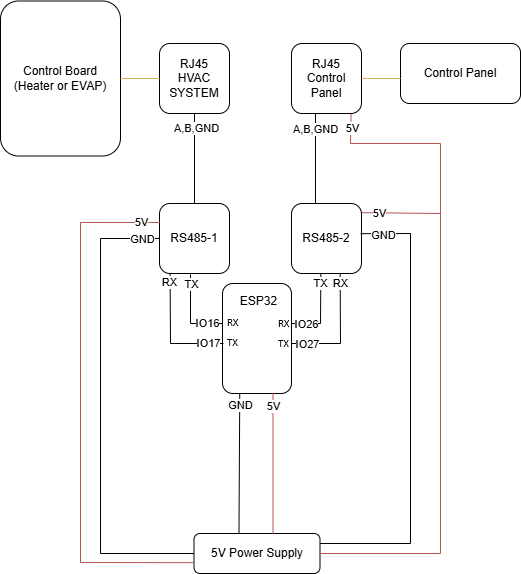

The diagram above was exported from draw.io. Its source (the exported page's mxGraphModel, read from the mxfile embedded in the PNG):
<mxGraphModel dx="1077" dy="867" grid="1" gridSize="10" guides="1" tooltips="1" connect="1" arrows="1" fold="1" page="1" pageScale="1" pageWidth="827" pageHeight="1169" math="0" shadow="0">
  <root>
    <mxCell id="0" />
    <mxCell id="1" parent="0" />
    <mxCell id="2ZH4kg5bNXYm6rO8wHZW-1" value="ESP32" style="rounded=1;whiteSpace=wrap;html=1;" parent="1" vertex="1">
      <mxGeometry x="362" y="340" width="69" height="110" as="geometry" />
    </mxCell>
    <mxCell id="2ZH4kg5bNXYm6rO8wHZW-2" value="RS485-1" style="rounded=1;whiteSpace=wrap;html=1;" parent="1" vertex="1">
      <mxGeometry x="299" y="260" width="70" height="70" as="geometry" />
    </mxCell>
    <mxCell id="2ZH4kg5bNXYm6rO8wHZW-3" value="RS485-2" style="rounded=1;whiteSpace=wrap;html=1;" parent="1" vertex="1">
      <mxGeometry x="431" y="260" width="70" height="70" as="geometry" />
    </mxCell>
    <mxCell id="2ZH4kg5bNXYm6rO8wHZW-4" value="5V Power Supply" style="rounded=1;whiteSpace=wrap;html=1;" parent="1" vertex="1">
      <mxGeometry x="333.5" y="590" width="126" height="40" as="geometry" />
    </mxCell>
    <mxCell id="2ZH4kg5bNXYm6rO8wHZW-5" value="RJ45&lt;div&gt;HVAC&lt;/div&gt;&lt;div&gt;SYSTEM&lt;/div&gt;" style="rounded=1;whiteSpace=wrap;html=1;" parent="1" vertex="1">
      <mxGeometry x="299" y="100" width="70" height="70" as="geometry" />
    </mxCell>
    <mxCell id="2ZH4kg5bNXYm6rO8wHZW-6" value="RJ45&lt;div&gt;Control&lt;/div&gt;&lt;div&gt;Panel&lt;/div&gt;" style="rounded=1;whiteSpace=wrap;html=1;" parent="1" vertex="1">
      <mxGeometry x="431" y="100" width="70" height="70" as="geometry" />
    </mxCell>
    <mxCell id="2ZH4kg5bNXYm6rO8wHZW-7" value="Control Panel" style="rounded=1;whiteSpace=wrap;html=1;" parent="1" vertex="1">
      <mxGeometry x="540" y="100" width="120" height="60" as="geometry" />
    </mxCell>
    <mxCell id="2ZH4kg5bNXYm6rO8wHZW-8" value="Control Board&lt;div&gt;(Heater or EVAP)&lt;/div&gt;" style="rounded=1;whiteSpace=wrap;html=1;" parent="1" vertex="1">
      <mxGeometry x="140" y="57.5" width="120" height="155" as="geometry" />
    </mxCell>
    <mxCell id="2ZH4kg5bNXYm6rO8wHZW-9" value="" style="endArrow=none;html=1;rounded=0;entryX=0;entryY=0.5;entryDx=0;entryDy=0;fillColor=#fff2cc;strokeColor=#d6b656;" parent="1" target="2ZH4kg5bNXYm6rO8wHZW-5" edge="1">
      <mxGeometry width="50" height="50" relative="1" as="geometry">
        <mxPoint x="260" y="135" as="sourcePoint" />
        <mxPoint x="230" y="100" as="targetPoint" />
      </mxGeometry>
    </mxCell>
    <mxCell id="2ZH4kg5bNXYm6rO8wHZW-12" value="" style="endArrow=none;html=1;rounded=0;exitX=1;exitY=0.5;exitDx=0;exitDy=0;fillColor=#fff2cc;strokeColor=#d6b656;" parent="1" source="2ZH4kg5bNXYm6rO8wHZW-6" edge="1">
      <mxGeometry width="50" height="50" relative="1" as="geometry">
        <mxPoint x="529" y="134.58" as="sourcePoint" />
        <mxPoint x="540" y="135" as="targetPoint" />
      </mxGeometry>
    </mxCell>
    <mxCell id="2ZH4kg5bNXYm6rO8wHZW-13" value="" style="endArrow=none;html=1;rounded=0;exitX=0.5;exitY=0;exitDx=0;exitDy=0;entryX=0.5;entryY=1;entryDx=0;entryDy=0;" parent="1" source="2ZH4kg5bNXYm6rO8wHZW-2" target="2ZH4kg5bNXYm6rO8wHZW-5" edge="1">
      <mxGeometry width="50" height="50" relative="1" as="geometry">
        <mxPoint x="400" y="360" as="sourcePoint" />
        <mxPoint x="450" y="310" as="targetPoint" />
      </mxGeometry>
    </mxCell>
    <mxCell id="2ZH4kg5bNXYm6rO8wHZW-16" value="A,B,GND" style="edgeLabel;html=1;align=center;verticalAlign=middle;resizable=0;points=[];" parent="2ZH4kg5bNXYm6rO8wHZW-13" vertex="1" connectable="0">
      <mxGeometry x="0.163" y="-1" relative="1" as="geometry">
        <mxPoint y="-24" as="offset" />
      </mxGeometry>
    </mxCell>
    <mxCell id="2ZH4kg5bNXYm6rO8wHZW-17" value="" style="endArrow=none;html=1;rounded=0;entryX=0.5;entryY=1;entryDx=0;entryDy=0;exitX=0.5;exitY=0;exitDx=0;exitDy=0;" parent="1" edge="1">
      <mxGeometry width="50" height="50" relative="1" as="geometry">
        <mxPoint x="455" y="260" as="sourcePoint" />
        <mxPoint x="455" y="170" as="targetPoint" />
      </mxGeometry>
    </mxCell>
    <mxCell id="2ZH4kg5bNXYm6rO8wHZW-18" value="A,B,GND" style="edgeLabel;html=1;align=center;verticalAlign=middle;resizable=0;points=[];" parent="2ZH4kg5bNXYm6rO8wHZW-17" vertex="1" connectable="0">
      <mxGeometry x="0.2185" y="-1" relative="1" as="geometry">
        <mxPoint x="-2" y="-20" as="offset" />
      </mxGeometry>
    </mxCell>
    <mxCell id="2ZH4kg5bNXYm6rO8wHZW-19" value="" style="endArrow=none;html=1;rounded=0;entryX=0.5;entryY=1;entryDx=0;entryDy=0;exitX=0.5;exitY=0;exitDx=0;exitDy=0;fillColor=#f8cecc;strokeColor=#b85450;" parent="1" edge="1">
      <mxGeometry width="50" height="50" relative="1" as="geometry">
        <mxPoint x="412.5" y="590" as="sourcePoint" />
        <mxPoint x="412.5" y="450" as="targetPoint" />
      </mxGeometry>
    </mxCell>
    <mxCell id="2ZH4kg5bNXYm6rO8wHZW-54" value="5V" style="edgeLabel;html=1;align=center;verticalAlign=middle;resizable=0;points=[];" parent="2ZH4kg5bNXYm6rO8wHZW-19" vertex="1" connectable="0">
      <mxGeometry x="0.802" y="1" relative="1" as="geometry">
        <mxPoint x="1" y="-2" as="offset" />
      </mxGeometry>
    </mxCell>
    <mxCell id="2ZH4kg5bNXYm6rO8wHZW-21" value="" style="endArrow=none;html=1;rounded=0;exitX=1;exitY=0.5;exitDx=0;exitDy=0;fillColor=#f8cecc;strokeColor=#b85450;" parent="1" source="2ZH4kg5bNXYm6rO8wHZW-4" edge="1">
      <mxGeometry width="50" height="50" relative="1" as="geometry">
        <mxPoint x="400" y="360" as="sourcePoint" />
        <mxPoint x="580" y="610" as="targetPoint" />
      </mxGeometry>
    </mxCell>
    <mxCell id="2ZH4kg5bNXYm6rO8wHZW-23" value="" style="endArrow=none;html=1;rounded=0;fillColor=#f8cecc;strokeColor=#b85450;" parent="1" edge="1">
      <mxGeometry width="50" height="50" relative="1" as="geometry">
        <mxPoint x="580" y="200" as="sourcePoint" />
        <mxPoint x="490" y="200" as="targetPoint" />
      </mxGeometry>
    </mxCell>
    <mxCell id="2ZH4kg5bNXYm6rO8wHZW-24" value="" style="endArrow=none;html=1;rounded=0;fillColor=#f8cecc;strokeColor=#b85450;" parent="1" edge="1">
      <mxGeometry width="50" height="50" relative="1" as="geometry">
        <mxPoint x="580" y="610" as="sourcePoint" />
        <mxPoint x="580" y="200" as="targetPoint" />
      </mxGeometry>
    </mxCell>
    <mxCell id="2ZH4kg5bNXYm6rO8wHZW-27" value="" style="endArrow=none;html=1;rounded=0;entryX=0.294;entryY=1.006;entryDx=0;entryDy=0;entryPerimeter=0;" parent="1" edge="1">
      <mxGeometry width="50" height="50" relative="1" as="geometry">
        <mxPoint x="310" y="400" as="sourcePoint" />
        <mxPoint x="309.58000000000015" y="330.41999999999996" as="targetPoint" />
      </mxGeometry>
    </mxCell>
    <mxCell id="2ZH4kg5bNXYm6rO8wHZW-36" value="RX" style="edgeLabel;html=1;align=center;verticalAlign=middle;resizable=0;points=[];" parent="2ZH4kg5bNXYm6rO8wHZW-27" vertex="1" connectable="0">
      <mxGeometry x="0.7792" y="-1" relative="1" as="geometry">
        <mxPoint x="-2" y="1" as="offset" />
      </mxGeometry>
    </mxCell>
    <mxCell id="2ZH4kg5bNXYm6rO8wHZW-28" value="" style="endArrow=none;html=1;rounded=0;" parent="1" edge="1">
      <mxGeometry width="50" height="50" relative="1" as="geometry">
        <mxPoint x="310" y="400" as="sourcePoint" />
        <mxPoint x="363" y="400" as="targetPoint" />
      </mxGeometry>
    </mxCell>
    <mxCell id="2ZH4kg5bNXYm6rO8wHZW-34" value="IO17" style="edgeLabel;html=1;align=center;verticalAlign=middle;resizable=0;points=[];" parent="2ZH4kg5bNXYm6rO8wHZW-28" vertex="1" connectable="0">
      <mxGeometry x="0.3068" relative="1" as="geometry">
        <mxPoint x="2" y="-1" as="offset" />
      </mxGeometry>
    </mxCell>
    <mxCell id="2ZH4kg5bNXYm6rO8wHZW-31" value="" style="endArrow=none;html=1;rounded=0;entryX=0.294;entryY=1.006;entryDx=0;entryDy=0;entryPerimeter=0;" parent="1" edge="1">
      <mxGeometry width="50" height="50" relative="1" as="geometry">
        <mxPoint x="330" y="380" as="sourcePoint" />
        <mxPoint x="330" y="331" as="targetPoint" />
      </mxGeometry>
    </mxCell>
    <mxCell id="2ZH4kg5bNXYm6rO8wHZW-35" value="TX" style="edgeLabel;html=1;align=center;verticalAlign=middle;resizable=0;points=[];" parent="2ZH4kg5bNXYm6rO8wHZW-31" vertex="1" connectable="0">
      <mxGeometry x="0.691" y="-1" relative="1" as="geometry">
        <mxPoint x="-1" y="1" as="offset" />
      </mxGeometry>
    </mxCell>
    <mxCell id="2ZH4kg5bNXYm6rO8wHZW-32" value="" style="endArrow=none;html=1;rounded=0;entryX=0.043;entryY=0.364;entryDx=0;entryDy=0;entryPerimeter=0;" parent="1" edge="1">
      <mxGeometry width="50" height="50" relative="1" as="geometry">
        <mxPoint x="330" y="380" as="sourcePoint" />
        <mxPoint x="361.967" y="380.03999999999996" as="targetPoint" />
      </mxGeometry>
    </mxCell>
    <mxCell id="2ZH4kg5bNXYm6rO8wHZW-33" value="IO16" style="edgeLabel;html=1;align=center;verticalAlign=middle;resizable=0;points=[];" parent="2ZH4kg5bNXYm6rO8wHZW-32" vertex="1" connectable="0">
      <mxGeometry x="0.3464" y="1" relative="1" as="geometry">
        <mxPoint x="-6" as="offset" />
      </mxGeometry>
    </mxCell>
    <mxCell id="2ZH4kg5bNXYm6rO8wHZW-39" value="" style="endArrow=none;html=1;rounded=0;entryX=0.695;entryY=1.004;entryDx=0;entryDy=0;entryPerimeter=0;" parent="1" target="2ZH4kg5bNXYm6rO8wHZW-3" edge="1">
      <mxGeometry width="50" height="50" relative="1" as="geometry">
        <mxPoint x="480" y="400" as="sourcePoint" />
        <mxPoint x="476.5" y="331" as="targetPoint" />
      </mxGeometry>
    </mxCell>
    <mxCell id="2ZH4kg5bNXYm6rO8wHZW-40" value="RX" style="edgeLabel;html=1;align=center;verticalAlign=middle;resizable=0;points=[];" parent="2ZH4kg5bNXYm6rO8wHZW-39" vertex="1" connectable="0">
      <mxGeometry x="0.691" y="-1" relative="1" as="geometry">
        <mxPoint x="-1" y="-1" as="offset" />
      </mxGeometry>
    </mxCell>
    <mxCell id="2ZH4kg5bNXYm6rO8wHZW-41" value="" style="endArrow=none;html=1;rounded=0;" parent="1" edge="1">
      <mxGeometry width="50" height="50" relative="1" as="geometry">
        <mxPoint x="431" y="400" as="sourcePoint" />
        <mxPoint x="480" y="400" as="targetPoint" />
      </mxGeometry>
    </mxCell>
    <mxCell id="2ZH4kg5bNXYm6rO8wHZW-42" value="IO27" style="edgeLabel;html=1;align=center;verticalAlign=middle;resizable=0;points=[];" parent="2ZH4kg5bNXYm6rO8wHZW-41" vertex="1" connectable="0">
      <mxGeometry x="0.3068" relative="1" as="geometry">
        <mxPoint x="-17" as="offset" />
      </mxGeometry>
    </mxCell>
    <mxCell id="2ZH4kg5bNXYm6rO8wHZW-43" value="" style="endArrow=none;html=1;rounded=0;exitX=1.043;exitY=0.364;exitDx=0;exitDy=0;exitPerimeter=0;" parent="1" edge="1">
      <mxGeometry width="50" height="50" relative="1" as="geometry">
        <mxPoint x="430.967" y="380.03999999999996" as="sourcePoint" />
        <mxPoint x="460" y="380" as="targetPoint" />
      </mxGeometry>
    </mxCell>
    <mxCell id="2ZH4kg5bNXYm6rO8wHZW-44" value="IO26" style="edgeLabel;html=1;align=center;verticalAlign=middle;resizable=0;points=[];" parent="2ZH4kg5bNXYm6rO8wHZW-43" vertex="1" connectable="0">
      <mxGeometry x="0.3464" y="1" relative="1" as="geometry">
        <mxPoint x="-5" y="1" as="offset" />
      </mxGeometry>
    </mxCell>
    <mxCell id="2ZH4kg5bNXYm6rO8wHZW-45" value="" style="endArrow=none;html=1;rounded=0;exitX=0.419;exitY=1.006;exitDx=0;exitDy=0;exitPerimeter=0;" parent="1" edge="1">
      <mxGeometry width="50" height="50" relative="1" as="geometry">
        <mxPoint x="460.33000000000004" y="330.42" as="sourcePoint" />
        <mxPoint x="460" y="380" as="targetPoint" />
      </mxGeometry>
    </mxCell>
    <mxCell id="2ZH4kg5bNXYm6rO8wHZW-46" value="TX" style="edgeLabel;html=1;align=center;verticalAlign=middle;resizable=0;points=[];" parent="2ZH4kg5bNXYm6rO8wHZW-45" vertex="1" connectable="0">
      <mxGeometry x="-0.7011" y="1" relative="1" as="geometry">
        <mxPoint x="-2" y="2" as="offset" />
      </mxGeometry>
    </mxCell>
    <mxCell id="2ZH4kg5bNXYm6rO8wHZW-47" value="" style="endArrow=none;html=1;rounded=0;exitX=0;exitY=0.5;exitDx=0;exitDy=0;" parent="1" edge="1">
      <mxGeometry width="50" height="50" relative="1" as="geometry">
        <mxPoint x="333.5" y="610.0000000000001" as="sourcePoint" />
        <mxPoint x="240" y="610" as="targetPoint" />
      </mxGeometry>
    </mxCell>
    <mxCell id="2ZH4kg5bNXYm6rO8wHZW-48" value="" style="endArrow=none;html=1;rounded=0;" parent="1" edge="1">
      <mxGeometry width="50" height="50" relative="1" as="geometry">
        <mxPoint x="240" y="610" as="sourcePoint" />
        <mxPoint x="240" y="295" as="targetPoint" />
      </mxGeometry>
    </mxCell>
    <mxCell id="2ZH4kg5bNXYm6rO8wHZW-52" value="" style="endArrow=none;html=1;rounded=0;exitX=0.85;exitY=1.007;exitDx=0;exitDy=0;exitPerimeter=0;fillColor=#f8cecc;strokeColor=#b85450;" parent="1" source="2ZH4kg5bNXYm6rO8wHZW-6" edge="1">
      <mxGeometry width="50" height="50" relative="1" as="geometry">
        <mxPoint x="400" y="290" as="sourcePoint" />
        <mxPoint x="490" y="200" as="targetPoint" />
      </mxGeometry>
    </mxCell>
    <mxCell id="2ZH4kg5bNXYm6rO8wHZW-53" value="5V" style="edgeLabel;html=1;align=center;verticalAlign=middle;resizable=0;points=[];" parent="2ZH4kg5bNXYm6rO8wHZW-52" vertex="1" connectable="0">
      <mxGeometry x="-0.4535" y="1" relative="1" as="geometry">
        <mxPoint y="6" as="offset" />
      </mxGeometry>
    </mxCell>
    <mxCell id="2ZH4kg5bNXYm6rO8wHZW-55" value="" style="endArrow=none;html=1;rounded=0;entryX=0;entryY=0.5;entryDx=0;entryDy=0;" parent="1" target="2ZH4kg5bNXYm6rO8wHZW-2" edge="1">
      <mxGeometry width="50" height="50" relative="1" as="geometry">
        <mxPoint x="240" y="295" as="sourcePoint" />
        <mxPoint x="296.69000000000005" y="282.56000000000006" as="targetPoint" />
      </mxGeometry>
    </mxCell>
    <mxCell id="2ZH4kg5bNXYm6rO8wHZW-56" value="GND" style="edgeLabel;html=1;align=center;verticalAlign=middle;resizable=0;points=[];" parent="2ZH4kg5bNXYm6rO8wHZW-55" vertex="1" connectable="0">
      <mxGeometry x="0.3165" y="-1" relative="1" as="geometry">
        <mxPoint x="2" y="-1" as="offset" />
      </mxGeometry>
    </mxCell>
    <mxCell id="2ZH4kg5bNXYm6rO8wHZW-57" value="" style="endArrow=none;html=1;rounded=0;exitX=1;exitY=0.25;exitDx=0;exitDy=0;" parent="1" source="2ZH4kg5bNXYm6rO8wHZW-4" edge="1">
      <mxGeometry width="50" height="50" relative="1" as="geometry">
        <mxPoint x="340" y="460" as="sourcePoint" />
        <mxPoint x="550" y="600" as="targetPoint" />
      </mxGeometry>
    </mxCell>
    <mxCell id="2ZH4kg5bNXYm6rO8wHZW-58" value="" style="endArrow=none;html=1;rounded=0;" parent="1" edge="1">
      <mxGeometry width="50" height="50" relative="1" as="geometry">
        <mxPoint x="550" y="600" as="sourcePoint" />
        <mxPoint x="550" y="290" as="targetPoint" />
      </mxGeometry>
    </mxCell>
    <mxCell id="2ZH4kg5bNXYm6rO8wHZW-59" value="" style="endArrow=none;html=1;rounded=0;exitX=0.988;exitY=0.431;exitDx=0;exitDy=0;exitPerimeter=0;" parent="1" source="2ZH4kg5bNXYm6rO8wHZW-3" edge="1">
      <mxGeometry width="50" height="50" relative="1" as="geometry">
        <mxPoint x="340" y="340" as="sourcePoint" />
        <mxPoint x="550" y="290" as="targetPoint" />
      </mxGeometry>
    </mxCell>
    <mxCell id="2ZH4kg5bNXYm6rO8wHZW-61" value="GND" style="edgeLabel;html=1;align=center;verticalAlign=middle;resizable=0;points=[];" parent="2ZH4kg5bNXYm6rO8wHZW-59" vertex="1" connectable="0">
      <mxGeometry x="-0.6337" y="1" relative="1" as="geometry">
        <mxPoint x="13" y="2" as="offset" />
      </mxGeometry>
    </mxCell>
    <mxCell id="2ZH4kg5bNXYm6rO8wHZW-63" value="" style="endArrow=none;html=1;rounded=0;exitX=0.357;exitY=-0.001;exitDx=0;exitDy=0;exitPerimeter=0;entryX=0.25;entryY=1;entryDx=0;entryDy=0;" parent="1" source="2ZH4kg5bNXYm6rO8wHZW-4" target="2ZH4kg5bNXYm6rO8wHZW-1" edge="1">
      <mxGeometry width="50" height="50" relative="1" as="geometry">
        <mxPoint x="340" y="400" as="sourcePoint" />
        <mxPoint x="390" y="350" as="targetPoint" />
      </mxGeometry>
    </mxCell>
    <mxCell id="2ZH4kg5bNXYm6rO8wHZW-64" value="GND" style="edgeLabel;html=1;align=center;verticalAlign=middle;resizable=0;points=[];" parent="2ZH4kg5bNXYm6rO8wHZW-63" vertex="1" connectable="0">
      <mxGeometry x="0.8347" relative="1" as="geometry">
        <mxPoint as="offset" />
      </mxGeometry>
    </mxCell>
    <mxCell id="2ZH4kg5bNXYm6rO8wHZW-65" value="" style="endArrow=none;html=1;rounded=0;exitX=1.008;exitY=0.131;exitDx=0;exitDy=0;exitPerimeter=0;fillColor=#f8cecc;strokeColor=#b85450;" parent="1" source="2ZH4kg5bNXYm6rO8wHZW-3" edge="1">
      <mxGeometry width="50" height="50" relative="1" as="geometry">
        <mxPoint x="400" y="330" as="sourcePoint" />
        <mxPoint x="580" y="270" as="targetPoint" />
      </mxGeometry>
    </mxCell>
    <mxCell id="2ZH4kg5bNXYm6rO8wHZW-66" value="5V" style="edgeLabel;html=1;align=center;verticalAlign=middle;resizable=0;points=[];" parent="2ZH4kg5bNXYm6rO8wHZW-65" vertex="1" connectable="0">
      <mxGeometry x="-0.6304" y="-2" relative="1" as="geometry">
        <mxPoint x="3" y="-2" as="offset" />
      </mxGeometry>
    </mxCell>
    <mxCell id="2ZH4kg5bNXYm6rO8wHZW-67" value="" style="endArrow=none;html=1;rounded=0;fillColor=#f8cecc;strokeColor=#b85450;entryX=0.007;entryY=0.271;entryDx=0;entryDy=0;entryPerimeter=0;" parent="1" edge="1">
      <mxGeometry width="50" height="50" relative="1" as="geometry">
        <mxPoint x="220" y="279" as="sourcePoint" />
        <mxPoint x="299.49" y="278.97" as="targetPoint" />
      </mxGeometry>
    </mxCell>
    <mxCell id="2ZH4kg5bNXYm6rO8wHZW-68" value="5V" style="edgeLabel;html=1;align=center;verticalAlign=middle;resizable=0;points=[];" parent="2ZH4kg5bNXYm6rO8wHZW-67" vertex="1" connectable="0">
      <mxGeometry x="-0.6304" y="-2" relative="1" as="geometry">
        <mxPoint x="45" y="-2" as="offset" />
      </mxGeometry>
    </mxCell>
    <mxCell id="2ZH4kg5bNXYm6rO8wHZW-69" value="" style="endArrow=none;html=1;rounded=0;fillColor=#f8cecc;strokeColor=#b85450;" parent="1" edge="1">
      <mxGeometry width="50" height="50" relative="1" as="geometry">
        <mxPoint x="220" y="619" as="sourcePoint" />
        <mxPoint x="220" y="279" as="targetPoint" />
      </mxGeometry>
    </mxCell>
    <mxCell id="2ZH4kg5bNXYm6rO8wHZW-72" value="" style="endArrow=none;html=1;rounded=0;entryX=0.016;entryY=0.73;entryDx=0;entryDy=0;entryPerimeter=0;fillColor=#f8cecc;strokeColor=#b85450;" parent="1" edge="1">
      <mxGeometry width="50" height="50" relative="1" as="geometry">
        <mxPoint x="220" y="619" as="sourcePoint" />
        <mxPoint x="333.5160000000001" y="619.1999999999999" as="targetPoint" />
      </mxGeometry>
    </mxCell>
  </root>
</mxGraphModel>